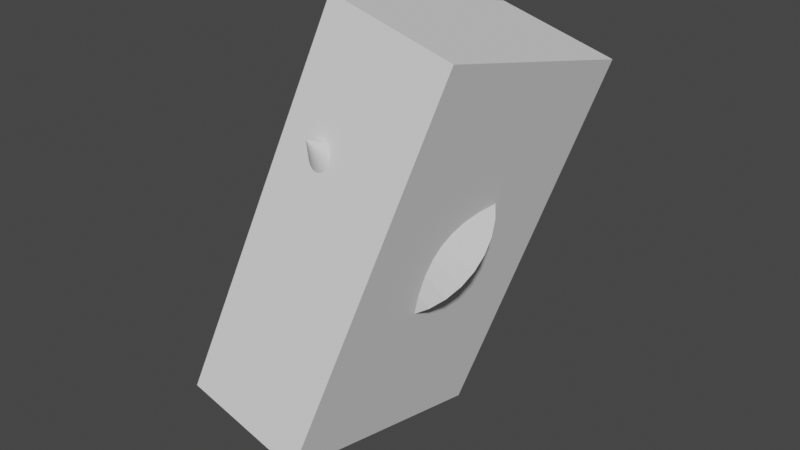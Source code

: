 # Source: transform.blend  (saved by Blender 3.1.7; exported with 4.5.12 LTS)
import bpy
from mathutils import Matrix  # noqa: F401  (used for matrix-valued properties, if any)

bpy.ops.wm.read_factory_settings(use_empty=True)
scene = bpy.context.scene
scene.name = 'Scene'

# ---- collections
col_collection = bpy.data.collections.new('Collection'); scene.collection.children.link(col_collection)

# ---- world
world_world = bpy.data.worlds.new('World'); scene.world = world_world
world_world.use_nodes = True; world_world.node_tree.nodes.clear()
_N = world_world.node_tree.nodes; _L = world_world.node_tree.links
n0 = _N.new('ShaderNodeOutputWorld'); n0.name = 'World Output'; n0.location = (300, 300)
n1 = _N.new('ShaderNodeBackground'); n1.name = 'Background'; n1.location = (10, 300)
n1.inputs[0].default_value = (0.05088, 0.05088, 0.05088, 1.0)
_L.new(n1.outputs[0], n0.inputs[0])
n0.is_active_output = True
world_world.color = (0.05088, 0.05088, 0.05088)
world_world.use_sun_shadow = False
world_world.sun_shadow_jitter_overblur = 0.0

# ---- meshes
me_cone = bpy.data.meshes.new('Cone')
me_cone.from_pydata([(4.105e-09, 0.1375, -0.008332), (0.02682, 0.1348, -0.008332), (0.05262, 0.127, -0.008332), (0.07639, 0.1143, -0.008332), (0.09722, 0.09722, -0.008332), (0.1143, 0.07639, -0.008332), (0.127, 0.05262, -0.008332), (0.1348, 0.02682, -0.008332), (0.1375, -6.667e-09, -0.008332), (0.1348, -0.02682, -0.008332), (0.127, -0.05262, -0.008332), (0.1143, -0.07639, -0.008332), (0.09722, -0.09722, -0.008332), (0.07639, -0.1143, -0.008332), (0.05262, -0.127, -0.008332), (0.02682, -0.1348, -0.008332), (-7.915e-09, -0.1375, -0.008332), (-0.02682, -0.1348, -0.008332), (-0.05262, -0.127, -0.008332), (-0.07639, -0.1143, -0.008332), (-0.09722, -0.09722, -0.008332), (-0.1143, -0.07639, -0.008332), (-0.127, -0.05262, -0.008332), (-0.1348, -0.02682, -0.008332), (-0.1375, 9.826e-10, -0.008332), (-0.1348, 0.02682, -0.008332), (-0.127, 0.05262, -0.008332), (-0.1143, 0.07639, -0.008332), (-0.09722, 0.09722, -0.008332), (-0.07639, 0.1143, -0.008332), (-0.05262, 0.127, -0.008332), (-0.02682, 0.1348, -0.008332), (4.105e-09, -6.57e-10, 0.2666)], [], [(0, 32, 1), (1, 32, 2), (2, 32, 3), (3, 32, 4), (4, 32, 5), (5, 32, 6), (6, 32, 7), (7, 32, 8), (8, 32, 9), (9, 32, 10), (10, 32, 11), (11, 32, 12), (12, 32, 13), (13, 32, 14), (14, 32, 15), (15, 32, 16), (16, 32, 17), (17, 32, 18), (18, 32, 19), (19, 32, 20), (20, 32, 21), (21, 32, 22), (22, 32, 23), (23, 32, 24), (24, 32, 25), (25, 32, 26), (26, 32, 27), (27, 32, 28), (28, 32, 29), (29, 32, 30), (0, 1, 2, 3, 4, 5, 6, 7, 8, 9, 10, 11, 12, 13, 14, 15, 16, 17, 18, 19, 20, 21, 22, 23, 24, 25, 26, 27, 28, 29, 30, 31), (30, 32, 31), (31, 32, 0)])
_uv = me_cone.uv_layers.new(name='UVMap')
_uv.uv.foreach_set('vector', [0.25, 0.49, 0.25, 0.25, 0.2968, 0.4854, 0.2968, 0.4854, 0.25, 0.25, 0.3418, 0.4717, 0.3418, 0.4717, 0.25, 0.25, 0.3833, 0.4496, 0.3833, 0.4496, 0.25, 0.25, 0.4197, 0.4197, 0.4197, 0.4197, 0.25, 0.25, 0.4496, 0.3833, 0.4496, 0.3833, 0.25, 0.25, 0.4717, 0.3418, 0.4717, 0.3418, 0.25, 0.25, 0.4854, 0.2968, 0.4854, 0.2968, 0.25, 0.25, 0.49, 0.25, 0.49, 0.25, 0.25, 0.25, 0.4854, 0.2032, 0.4854, 0.2032, 0.25, 0.25, 0.4717, 0.1582, 0.4717, 0.1582, 0.25, 0.25, 0.4496, 0.1167, 0.4496, 0.1167, 0.25, 0.25, 0.4197, 0.08029, 0.4197, 0.08029, 0.25, 0.25, 0.3833, 0.05045, 0.3833, 0.05045, 0.25, 0.25, 0.3418, 0.02827, 0.3418, 0.02827, 0.25, 0.25, 0.2968, 0.01461, 0.2968, 0.01461, 0.25, 0.25, 0.25, 0.01, 0.25, 0.01, 0.25, 0.25, 0.2032, 0.01461, 0.2032, 0.01461, 0.25, 0.25, 0.1582, 0.02827, 0.1582, 0.02827, 0.25, 0.25, 0.1167, 0.05045, 0.1167, 0.05045, 0.25, 0.25, 0.08029, 0.08029, 0.08029, 0.08029, 0.25, 0.25, 0.05045, 0.1167, 0.05045, 0.1167, 0.25, 0.25, 0.02827, 0.1582, 0.02827, 0.1582, 0.25, 0.25, 0.01461, 0.2032, 0.01461, 0.2032, 0.25, 0.25, 0.01, 0.25, 0.01, 0.25, 0.25, 0.25, 0.01461, 0.2968, 0.01461, 0.2968, 0.25, 0.25, 0.02827, 0.3418, 0.02827, 0.3418, 0.25, 0.25, 0.05045, 0.3833, 0.05045, 0.3833, 0.25, 0.25, 0.08029, 0.4197, 0.08029, 0.4197, 0.25, 0.25, 0.1167, 0.4496, 0.1167, 0.4496, 0.25, 0.25, 0.1582, 0.4717, 0.75, 0.49, 0.7968, 0.4854, 0.8418, 0.4717, 0.8833, 0.4496, 0.9197, 0.4197, 0.9496, 0.3833, 0.9717, 0.3418, 0.9854, 0.2968, 0.99, 0.25, 0.9854, 0.2032, 0.9717, 0.1582, 0.9496, 0.1167, 0.9197, 0.08029, 0.8833, 0.05045, 0.8418, 0.02827, 0.7968, 0.01461, 0.75, 0.01, 0.7032, 0.01461, 0.6582, 0.02827, 0.6167, 0.05045, 0.5803, 0.08029, 0.5504, 0.1167, 0.5283, 0.1582, 0.5146, 0.2032, 0.51, 0.25, 0.5146, 0.2968, 0.5283, 0.3418, 0.5504, 0.3833, 0.5803, 0.4197, 0.6167, 0.4496, 0.6582, 0.4717, 0.7032, 0.4854, 0.1582, 0.4717, 0.25, 0.25, 0.2032, 0.4854, 0.2032, 0.4854, 0.25, 0.25, 0.25, 0.49])
me_cone.use_remesh_fix_poles = True
me_cone.use_remesh_preserve_attributes = False
me_cone.update()
me_cube = bpy.data.meshes.new('Cube')
me_cube.from_pydata([(-1.0, -1.0, -1.0), (-1.0, -1.0, 1.0), (-1.0, 1.0, -1.0), (-1.0, 1.0, 1.0), (1.0, -1.0, -1.0), (1.0, -1.0, 1.0), (1.0, 1.0, -1.0), (1.0, 1.0, 1.0)], [], [(0, 1, 3, 2), (2, 3, 7, 6), (6, 7, 5, 4), (4, 5, 1, 0), (2, 6, 4, 0), (7, 3, 1, 5)])
_uv = me_cube.uv_layers.new(name='UVMap')
_uv.uv.foreach_set('vector', [0.375, 0.0, 0.625, 0.0, 0.625, 0.25, 0.375, 0.25, 0.375, 0.25, 0.625, 0.25, 0.625, 0.5, 0.375, 0.5, 0.375, 0.5, 0.625, 0.5, 0.625, 0.75, 0.375, 0.75, 0.375, 0.75, 0.625, 0.75, 0.625, 1.0, 0.375, 1.0, 0.125, 0.5, 0.375, 0.5, 0.375, 0.75, 0.125, 0.75, 0.625, 0.5, 0.875, 0.5, 0.875, 0.75, 0.625, 0.75])
me_cube.use_remesh_fix_poles = True
me_cube.use_remesh_preserve_attributes = False
me_cube.update()

# ---- objects
ob_empty = bpy.data.objects.new('Empty', None)
ob_cone = bpy.data.objects.new('Cone', me_cone)
ob_cube = bpy.data.objects.new('Cube', me_cube)

# ---- transforms, parenting, visibility, modifiers, constraints
ob_empty.location = (0.0, 0.0, 0.0)
ob_empty.empty_display_type = 'ARROWS'
ob_cone.location = (0.5, 1.0, 2.0)
ob_cone.rotation_mode = 'QUATERNION'
ob_cone.rotation_quaternion = (0.9239, 0.3827, 0.0, 0.0)
ob_cube.location = (0.5, 1.0, 2.0)
ob_cube.rotation_mode = 'QUATERNION'
ob_cube.rotation_quaternion = (0.6152, 0.4924, -0.3696, 0.4924)
ob_cube.scale = (0.3, 0.1, 0.2)

# ---- collection membership
col_collection.objects.link(ob_empty)
col_collection.objects.link(ob_cone)
col_collection.objects.link(ob_cube)

# ---- scene / render settings (as saved in the file)
scene.frame_start = 1; scene.frame_end = 250; scene.frame_set(1)
scene.render.engine = 'BLENDER_EEVEE_NEXT'
scene.cycles.sampling_pattern = 'TABULATED_SOBOL'
scene.cycles.use_light_tree = False
scene.view_settings.view_transform = 'Filmic'
bpy.context.view_layer.update()

# ---- added for rendering (the .blend has no active camera and no usable light): camera, sun
cam_auto = bpy.data.cameras.new('AutoCamera')
cam_auto.lens = 50.0
cam_auto.sensor_width = 36.0
cam_auto.clip_end = 1000.0
ob_auto_camera = bpy.data.objects.new('AutoCamera', cam_auto)
scene.collection.objects.link(ob_auto_camera)
ob_auto_camera.location = (1.39428, -0.0812569, 2.71543)
ob_auto_camera.rotation_euler = (1.09748, -7.21219e-08, 0.694738)
scene.camera = ob_auto_camera
light_auto_sun = bpy.data.lights.new('AutoSun', 'SUN')
light_auto_sun.energy = 3.0
light_auto_sun.angle = 0.0523599
ob_auto_sun = bpy.data.objects.new('AutoSun', light_auto_sun)
scene.collection.objects.link(ob_auto_sun)
ob_auto_sun.rotation_euler = (0.872665, 0.174533, 0.523599)
bpy.context.view_layer.update()
